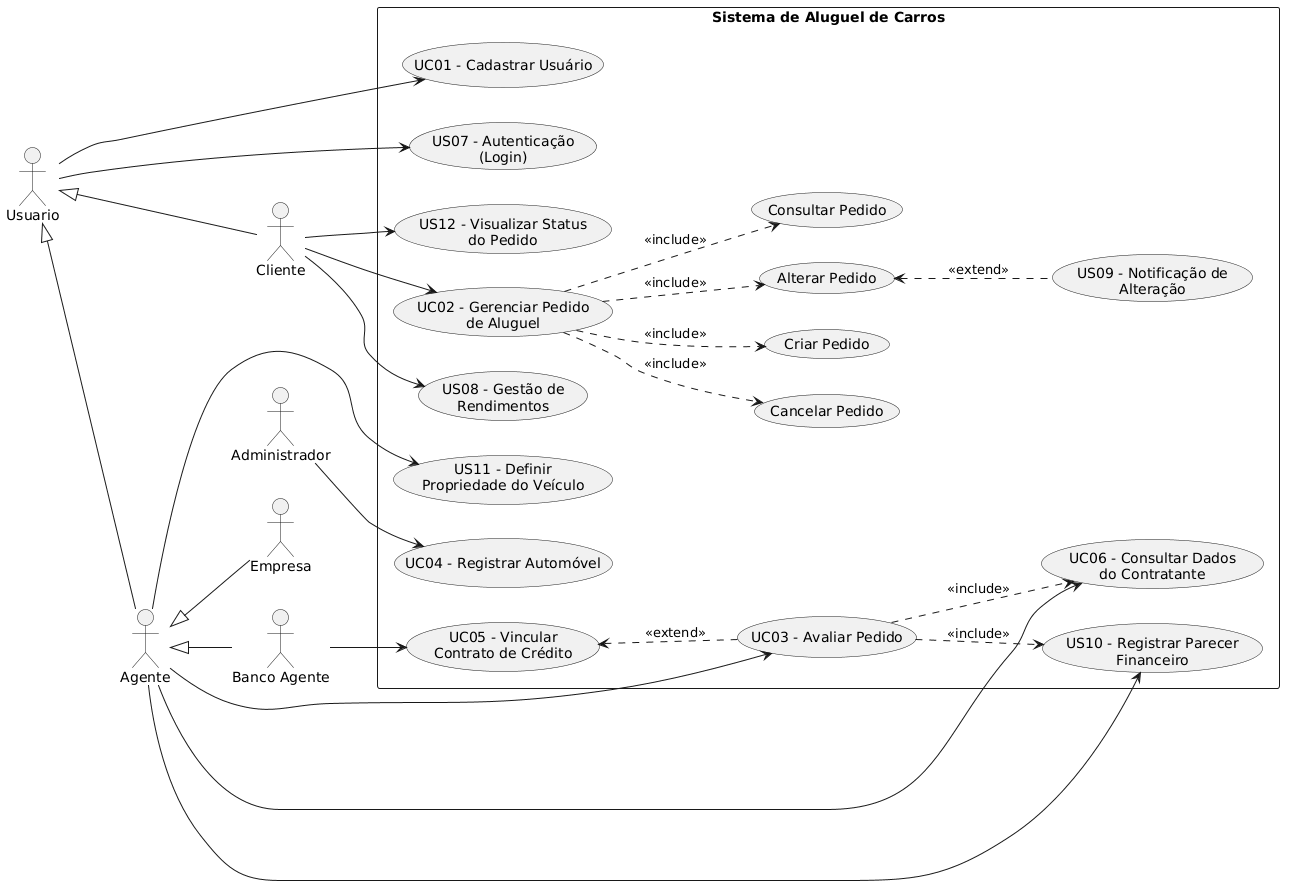

The diagram above was rendered by PlantUML. Its source (embedded in the PNG):
@startuml
left to right direction

actor Usuario
actor Cliente
actor Agente
actor Administrador
actor "Banco Agente" as Banco
actor Empresa

Usuario <|-- Cliente
Usuario <|-- Agente
Agente <|-- Banco
Agente <|-- Empresa

rectangle "Sistema de Aluguel de Carros" {

  ' UC01
  usecase "UC01 - Cadastrar Usuário" as UC01

  ' US07
  usecase "US07 - Autenticação\n(Login)" as US07

  ' UC02 (macro)
  usecase "UC02 - Gerenciar Pedido\nde Aluguel" as UC02
  usecase "Criar Pedido" as UC02a
  usecase "Alterar Pedido" as UC02b
  usecase "Consultar Pedido" as UC02c
  usecase "Cancelar Pedido" as UC02d

  ' UC03
  usecase "UC03 - Avaliar Pedido" as UC03

  ' UC04
  usecase "UC04 - Registrar Automóvel" as UC04

  ' UC05
  usecase "UC05 - Vincular\nContrato de Crédito" as UC05

  ' UC06
  usecase "UC06 - Consultar Dados\ndo Contratante" as UC06

  ' US08
  usecase "US08 - Gestão de\nRendimentos" as US08

  ' US09
  usecase "US09 - Notificação de\nAlteração" as US09

  ' US10
  usecase "US10 - Registrar Parecer\nFinanceiro" as US10

  ' US11
  usecase "US11 - Definir\nPropriedade do Veículo" as US11

  ' US12
  usecase "US12 - Visualizar Status\ndo Pedido" as US12
}

' Associações principais
Usuario --> UC01
Usuario --> US07

Cliente --> UC02
Cliente --> US08
Cliente --> US12

Agente --> UC03
Agente --> UC06
Agente --> US10
Agente --> US11

Administrador --> UC04

Banco --> UC05

' Decomposição UC02
UC02 ..> UC02a : <<include>>
UC02 ..> UC02b : <<include>>
UC02 ..> UC02c : <<include>>
UC02 ..> UC02d : <<include>>

' Relacionamentos adicionais
UC02b <.. US09 : <<extend>>
UC03 ..>  US10 : <<include>>
UC03 ..>  UC06 : <<include>>
UC05 <..  UC03 : <<extend>>
@enduml